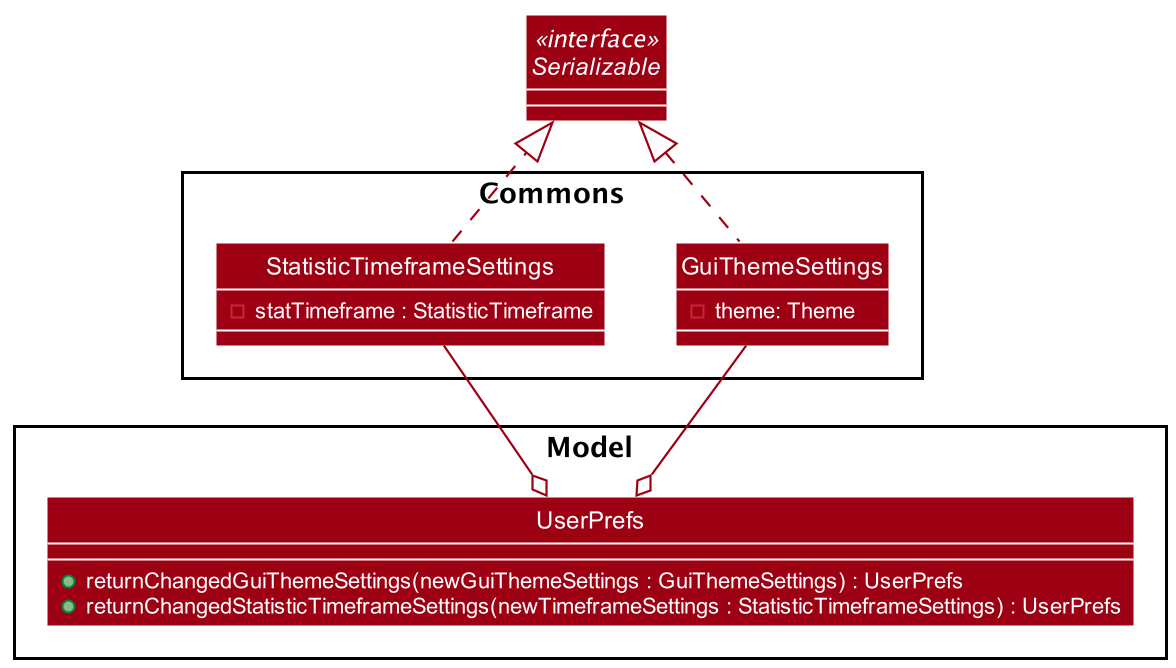

The diagram above was rendered by PlantUML. Its source (embedded in the PNG):
@startuml
!include detailed_style.puml
skinparam arrowThickness 1.1
skinparam arrowColor MODEL_COLOR
skinparam classBackgroundColor MODEL_COLOR

package Commons {
    class GuiThemeSettings {
        - {field} theme: Theme
    }

    class StatisticTimeframeSettings {
        - {field} statTimeframe : StatisticTimeframe
    }
}

package Model {
    class UserPrefs {
        + {method} returnChangedGuiThemeSettings(newGuiThemeSettings : GuiThemeSettings) : UserPrefs
        + {method} returnChangedStatisticTimeframeSettings(newTimeframeSettings : StatisticTimeframeSettings) : UserPrefs
    }
}

interface Serializable <<interface>>

GuiThemeSettings .up.|> Serializable
StatisticTimeframeSettings ..|>Serializable

GuiThemeSettings --o UserPrefs
StatisticTimeframeSettings --o UserPrefs

@enduml